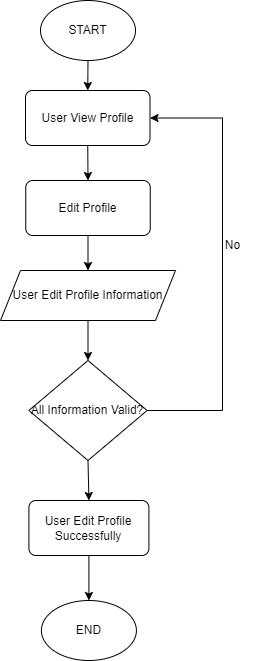

The diagram above was exported from draw.io. Its source (the exported page's mxGraphModel, read from the mxfile embedded in the PNG):
<mxGraphModel dx="1278" dy="579" grid="1" gridSize="10" guides="1" tooltips="1" connect="1" arrows="1" fold="1" page="1" pageScale="1" pageWidth="850" pageHeight="1100" math="0" shadow="0">
  <root>
    <mxCell id="0" />
    <mxCell id="1" parent="0" />
    <mxCell id="-hVONPtcmiQ0Td3OOisp-1" value="START" style="ellipse;whiteSpace=wrap;html=1;" vertex="1" parent="1">
      <mxGeometry x="378" y="30" width="95" height="60" as="geometry" />
    </mxCell>
    <mxCell id="-hVONPtcmiQ0Td3OOisp-2" value="User View Profile" style="rounded=1;whiteSpace=wrap;html=1;absoluteArcSize=1;arcSize=14;strokeWidth=1;fillColor=default;strokeColor=default;" vertex="1" parent="1">
      <mxGeometry x="363" y="120" width="124.5" height="55" as="geometry" />
    </mxCell>
    <mxCell id="-hVONPtcmiQ0Td3OOisp-3" value="" style="endArrow=classic;html=1;rounded=0;exitX=0.5;exitY=1;exitDx=0;exitDy=0;entryX=0.5;entryY=0;entryDx=0;entryDy=0;" edge="1" parent="1" source="-hVONPtcmiQ0Td3OOisp-1" target="-hVONPtcmiQ0Td3OOisp-2">
      <mxGeometry width="50" height="50" relative="1" as="geometry">
        <mxPoint x="400" y="330" as="sourcePoint" />
        <mxPoint x="450" y="280" as="targetPoint" />
      </mxGeometry>
    </mxCell>
    <mxCell id="-hVONPtcmiQ0Td3OOisp-4" value="Edit Profile" style="rounded=1;whiteSpace=wrap;html=1;absoluteArcSize=1;arcSize=14;strokeWidth=1;fillColor=default;strokeColor=default;" vertex="1" parent="1">
      <mxGeometry x="363.25" y="210" width="124.5" height="55" as="geometry" />
    </mxCell>
    <mxCell id="-hVONPtcmiQ0Td3OOisp-5" value="" style="endArrow=classic;html=1;rounded=0;exitX=0.5;exitY=1;exitDx=0;exitDy=0;entryX=0.5;entryY=0;entryDx=0;entryDy=0;" edge="1" parent="1" source="-hVONPtcmiQ0Td3OOisp-2" target="-hVONPtcmiQ0Td3OOisp-4">
      <mxGeometry width="50" height="50" relative="1" as="geometry">
        <mxPoint x="400" y="340" as="sourcePoint" />
        <mxPoint x="450" y="290" as="targetPoint" />
      </mxGeometry>
    </mxCell>
    <mxCell id="-hVONPtcmiQ0Td3OOisp-6" value="User Edit Profile Information" style="shape=parallelogram;perimeter=parallelogramPerimeter;whiteSpace=wrap;html=1;fixedSize=1;" vertex="1" parent="1">
      <mxGeometry x="338" y="300" width="175" height="50" as="geometry" />
    </mxCell>
    <mxCell id="-hVONPtcmiQ0Td3OOisp-7" value="" style="endArrow=classic;html=1;rounded=0;exitX=0.5;exitY=1;exitDx=0;exitDy=0;entryX=0.5;entryY=0;entryDx=0;entryDy=0;" edge="1" parent="1" source="-hVONPtcmiQ0Td3OOisp-4" target="-hVONPtcmiQ0Td3OOisp-6">
      <mxGeometry width="50" height="50" relative="1" as="geometry">
        <mxPoint x="400" y="340" as="sourcePoint" />
        <mxPoint x="450" y="290" as="targetPoint" />
      </mxGeometry>
    </mxCell>
    <mxCell id="-hVONPtcmiQ0Td3OOisp-8" value="All Information Valid?" style="rhombus;whiteSpace=wrap;html=1;" vertex="1" parent="1">
      <mxGeometry x="366.40999999999997" y="390" width="118.18" height="100" as="geometry" />
    </mxCell>
    <mxCell id="-hVONPtcmiQ0Td3OOisp-9" value="" style="endArrow=classic;html=1;rounded=0;exitX=0.5;exitY=1;exitDx=0;exitDy=0;entryX=0.5;entryY=0;entryDx=0;entryDy=0;" edge="1" parent="1" source="-hVONPtcmiQ0Td3OOisp-6" target="-hVONPtcmiQ0Td3OOisp-8">
      <mxGeometry width="50" height="50" relative="1" as="geometry">
        <mxPoint x="400" y="430" as="sourcePoint" />
        <mxPoint x="450" y="380" as="targetPoint" />
      </mxGeometry>
    </mxCell>
    <mxCell id="-hVONPtcmiQ0Td3OOisp-10" value="" style="edgeStyle=segmentEdgeStyle;endArrow=classic;html=1;rounded=0;exitX=1;exitY=0.5;exitDx=0;exitDy=0;entryX=1;entryY=0.5;entryDx=0;entryDy=0;" edge="1" parent="1" source="-hVONPtcmiQ0Td3OOisp-8" target="-hVONPtcmiQ0Td3OOisp-2">
      <mxGeometry width="50" height="50" relative="1" as="geometry">
        <mxPoint x="550" y="440" as="sourcePoint" />
        <mxPoint x="600" y="390" as="targetPoint" />
        <Array as="points">
          <mxPoint x="560" y="440" />
          <mxPoint x="560" y="148" />
        </Array>
      </mxGeometry>
    </mxCell>
    <mxCell id="-hVONPtcmiQ0Td3OOisp-11" value="No" style="text;html=1;align=center;verticalAlign=middle;resizable=0;points=[];autosize=1;strokeColor=none;fillColor=none;" vertex="1" parent="1">
      <mxGeometry x="550" y="260" width="40" height="30" as="geometry" />
    </mxCell>
    <mxCell id="-hVONPtcmiQ0Td3OOisp-12" value="User Edit Profile Successfully" style="rounded=1;whiteSpace=wrap;html=1;absoluteArcSize=1;arcSize=14;strokeWidth=1;fillColor=default;strokeColor=default;" vertex="1" parent="1">
      <mxGeometry x="366.41" y="530" width="120" height="55" as="geometry" />
    </mxCell>
    <mxCell id="-hVONPtcmiQ0Td3OOisp-13" value="" style="endArrow=classic;html=1;rounded=0;exitX=0.5;exitY=1;exitDx=0;exitDy=0;entryX=0.5;entryY=0;entryDx=0;entryDy=0;" edge="1" parent="1" source="-hVONPtcmiQ0Td3OOisp-8" target="-hVONPtcmiQ0Td3OOisp-12">
      <mxGeometry width="50" height="50" relative="1" as="geometry">
        <mxPoint x="400" y="530" as="sourcePoint" />
        <mxPoint x="450" y="480" as="targetPoint" />
      </mxGeometry>
    </mxCell>
    <mxCell id="-hVONPtcmiQ0Td3OOisp-14" value="END" style="ellipse;whiteSpace=wrap;html=1;" vertex="1" parent="1">
      <mxGeometry x="378.91" y="630" width="95" height="60" as="geometry" />
    </mxCell>
    <mxCell id="-hVONPtcmiQ0Td3OOisp-15" value="" style="endArrow=classic;html=1;rounded=0;exitX=0.5;exitY=1;exitDx=0;exitDy=0;entryX=0.5;entryY=0;entryDx=0;entryDy=0;" edge="1" parent="1" source="-hVONPtcmiQ0Td3OOisp-12" target="-hVONPtcmiQ0Td3OOisp-14">
      <mxGeometry width="50" height="50" relative="1" as="geometry">
        <mxPoint x="400" y="530" as="sourcePoint" />
        <mxPoint x="450" y="480" as="targetPoint" />
      </mxGeometry>
    </mxCell>
  </root>
</mxGraphModel>